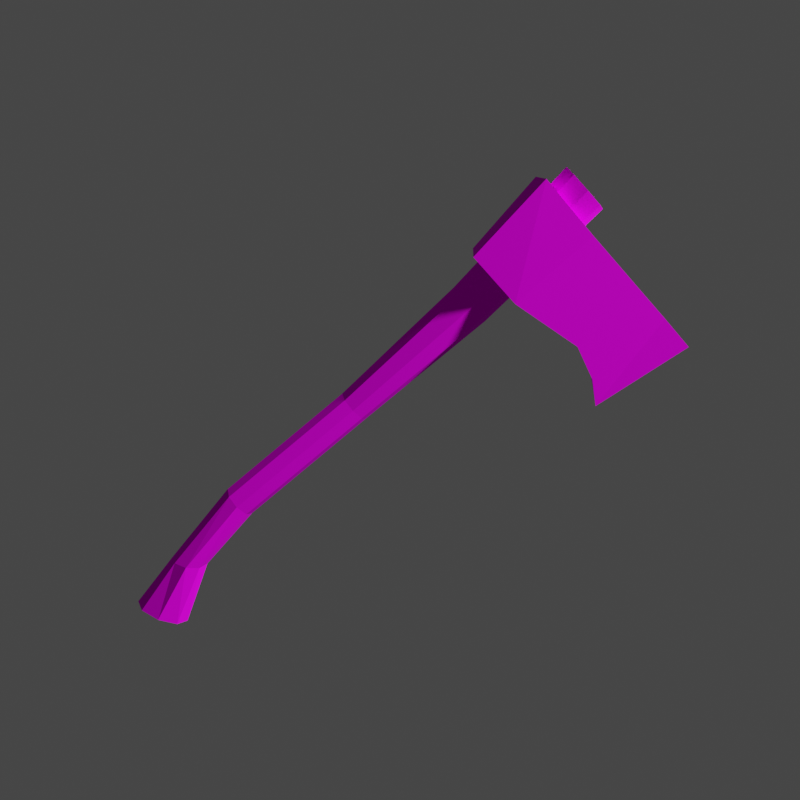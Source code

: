 # Source: axe.blend  (saved by Blender 2.91.10; exported with 4.5.12 LTS)
import bpy
from mathutils import Matrix  # noqa: F401  (used for matrix-valued properties, if any)

bpy.ops.wm.read_factory_settings(use_empty=True)
scene = bpy.context.scene
scene.name = 'Scene'

# ---- collections
col_collection = bpy.data.collections.new('Collection'); scene.collection.children.link(col_collection)

# ---- images (referenced by path relative to the original .blend; pixels are not part of the script)
import os
ASSET_DIR = os.environ.get("B2B_ASSET_DIR", "")  # directory of the original .blend (textures are referenced by path, not embedded)
HERE = os.path.dirname(os.path.abspath(__file__))  # packed textures are extracted next to this script under _unpacked/

def load_image(name, relpath, width, height, colorspace="sRGB"):
    """Load a texture the original file referenced (path relative to the .blend, or extracted next to this script)."""
    p = next((c for c in (os.path.join(HERE, relpath), os.path.join(ASSET_DIR, relpath)) if relpath and os.path.exists(c)), "")
    if p:
        img = bpy.data.images.load(p, check_existing=True)
        img.name = name
    else:  # same state as the original file: an image datablock whose file is absent (Cycles renders it pink)
        img = bpy.data.images.new(name, width, height)
        img.source = "FILE"
        img.filepath = "//" + (relpath or name)
    img.colorspace_settings.name = colorspace
    return img
img_color_palette_png = load_image('color-palette.png', 'color-palette.png', 1024, 1024, 'sRGB')

# ---- materials (node trees are filled in below, after node groups)
mat_material_001 = bpy.data.materials.new('Material.001')
mat_material_001.use_transparent_shadow = False

# ---- material node trees
mat_material_001.use_nodes = True; mat_material_001.node_tree.nodes.clear()
_N = mat_material_001.node_tree.nodes; _L = mat_material_001.node_tree.links
n0 = _N.new('ShaderNodeBsdfPrincipled'); n0.name = 'Principled BSDF'; n0.location = (10, 300)
n0.distribution = 'GGX'
n0.subsurface_method = 'BURLEY'
n0.inputs[2].default_value = 1.0
n0.inputs[3].default_value = 1.45
n0.inputs[13].default_value = 0.07727
n0.inputs[27].default_value = (0.0, 0.0, 0.0, 1.0)
n0.inputs[28].default_value = 1.0
n1 = _N.new('ShaderNodeOutputMaterial'); n1.name = 'Material Output'; n1.location = (300, 300)
n2 = _N.new('ShaderNodeTexImage'); n2.name = 'Image Texture'; n2.location = (-337, 225)
n2.image = img_color_palette_png
_L.new(n0.outputs[0], n1.inputs[0])
_L.new(n2.outputs[0], n0.inputs[0])
n1.is_active_output = True

# ---- world
world_world = bpy.data.worlds.new('World'); scene.world = world_world
world_world.use_nodes = True; world_world.node_tree.nodes.clear()
_N = world_world.node_tree.nodes; _L = world_world.node_tree.links
n0 = _N.new('ShaderNodeOutputWorld'); n0.name = 'World Output'; n0.location = (300, 300)
n1 = _N.new('ShaderNodeBackground'); n1.name = 'Background'; n1.location = (10, 300)
n1.inputs[0].default_value = (0.05088, 0.05088, 0.05088, 1.0)
_L.new(n1.outputs[0], n0.inputs[0])
n0.is_active_output = True
world_world.color = (0.05088, 0.05088, 0.05088)
world_world.use_sun_shadow = False
world_world.sun_shadow_jitter_overblur = 0.0

# ---- cameras
cam_camera = bpy.data.cameras.new('Camera')
cam_camera.clip_end = 100.0
cam_camera.ortho_scale = 7.314

# ---- lights
light_light = bpy.data.lights.new('Light', 'POINT')
light_light.transmission_factor = 0.0
light_light.energy = 1000.0
light_light.shadow_soft_size = 0.1
light_light.shadow_maximum_resolution = 0.006
light_light.use_absolute_resolution = True

# ---- meshes
me_cylinder_002 = bpy.data.meshes.new('Cylinder.002')
me_cylinder_002.from_pydata([(0.4899, 0.2217, -1.258), (0.2697, 0.2538, 2.063), (0.5868, 0.1893, -1.213), (0.3706, 0.212, 2.063), (0.627, 0.111, -1.194), (0.4124, 0.111, 2.063), (0.5868, 0.03274, -1.213), (0.3706, 0.01005, 2.063), (0.4899, 0.0003267, -1.258), (0.2697, -0.03177, 2.063), (0.393, 0.03274, -1.303), (0.1687, 0.01005, 2.063), (0.3529, 0.111, -1.321), (0.1269, 0.111, 2.063), (0.393, 0.1893, -1.303), (0.1687, 0.212, 2.063), (0.3058, 0.2033, -0.4476), (0.3295, 0.2088, 0.4024), (0.3285, 0.2391, 1.232), (0.4149, 0.2033, 1.232), (0.3962, 0.1811, 0.4024), (0.3738, 0.1751, -0.4476), (0.4507, 0.1169, 1.232), (0.4238, 0.1144, 0.4024), (0.402, 0.1071, -0.4476), (0.4149, 0.03048, 1.232), (0.3962, 0.04775, 0.4024), (0.3738, 0.03901, -0.4476), (0.3285, -0.005314, 1.232), (0.3295, 0.02013, 0.4024), (0.3058, 0.01083, -0.4476), (0.2421, 0.03048, 1.232), (0.2628, 0.04775, 0.4024), (0.2378, 0.03901, -0.4476), (0.2063, 0.1169, 1.232), (0.2352, 0.1144, 0.4024), (0.2096, 0.1071, -0.4476), (0.2421, 0.2033, 1.232), (0.2628, 0.1811, 0.4024), (0.2378, 0.1751, -0.4476), (0.4282, 0.1832, -0.8707), (0.4517, 0.1093, -0.8533), (0.4282, 0.03541, -0.8707), (0.3714, 0.0048, -0.9128), (0.3146, 0.03541, -0.9549), (0.2911, 0.1093, -0.9723), (0.3146, 0.1832, -0.9549), (0.3714, 0.2139, -0.9128), (0.1352, -0.04177, 1.425), (0.08419, -0.05372, 1.948), (0.1452, 0.3172, 1.425), (0.08419, 0.3172, 1.917), (0.4551, -0.05372, 1.425), (0.4551, -0.05372, 1.939), (0.4551, 0.3172, 1.425), (0.4551, 0.3172, 1.939), (0.8668, 0.201, 1.939), (0.8668, 0.201, 1.508), (0.8668, 0.06254, 1.508), (0.8668, 0.06254, 1.939), (1.275, 0.1318, 1.936), (1.199, 0.1318, 1.365), (1.199, 0.1318, 1.365), (1.275, 0.1318, 1.936), (1.067, 0.1101, 1.939), (1.067, 0.1535, 1.939), (1.067, 0.1535, 1.449), (1.067, 0.1101, 1.449)], [], [(18, 1, 3, 19), (19, 3, 5, 22), (22, 5, 7, 25), (25, 7, 9, 28), (28, 9, 11, 31), (31, 11, 13, 34), (3, 1, 15, 13, 11, 9, 7, 5), (34, 13, 15, 37), (37, 15, 1, 18), (0, 2, 4, 6, 8, 10, 12, 14), (46, 39, 16, 47), (39, 38, 17, 16), (38, 37, 18, 17), (45, 36, 39, 46), (36, 35, 38, 39), (35, 34, 37, 38), (44, 33, 36, 45), (33, 32, 35, 36), (32, 31, 34, 35), (43, 30, 33, 44), (30, 29, 32, 33), (29, 28, 31, 32), (42, 27, 30, 43), (27, 26, 29, 30), (26, 25, 28, 29), (41, 24, 27, 42), (24, 23, 26, 27), (23, 22, 25, 26), (40, 21, 24, 41), (21, 20, 23, 24), (20, 19, 22, 23), (47, 16, 21, 40), (16, 17, 20, 21), (17, 18, 19, 20), (0, 47, 40, 2), (2, 40, 41, 4), (4, 41, 42, 6), (6, 42, 43, 8), (8, 43, 44, 10), (10, 44, 45, 12), (12, 45, 46, 14), (14, 46, 47, 0), (48, 49, 51, 50), (50, 51, 55, 54), (55, 53, 59, 56), (52, 53, 49, 48), (50, 54, 52, 48), (55, 51, 49, 53), (65, 64, 63, 60), (54, 55, 56, 57), (53, 52, 58, 59), (52, 54, 57, 58), (61, 60, 63, 62), (66, 65, 60, 61), (64, 67, 62, 63), (67, 66, 61, 62), (58, 57, 66, 67), (59, 58, 67, 64), (57, 56, 65, 66), (56, 59, 64, 65)])
_uv = me_cylinder_002.uv_layers.new(name='UVMap')
_uv.uv.foreach_set('vector', [0.1914, 0.6843, 0.1914, 0.6843, 0.1914, 0.6843, 0.1914, 0.6843, 0.1914, 0.6843, 0.1914, 0.6843, 0.1914, 0.6843, 0.1914, 0.6843, 0.1914, 0.6843, 0.1914, 0.6843, 0.1914, 0.6843, 0.1914, 0.6843, 0.1914, 0.6843, 0.1914, 0.6843, 0.1914, 0.6843, 0.1914, 0.6843, 0.1914, 0.6843, 0.1914, 0.6843, 0.1914, 0.6843, 0.1914, 0.6843, 0.1914, 0.6843, 0.1914, 0.6843, 0.1914, 0.6843, 0.1914, 0.6843, 0.1914, 0.6843, 0.1914, 0.6843, 0.1914, 0.6843, 0.1914, 0.6843, 0.1914, 0.6843, 0.1914, 0.6843, 0.1914, 0.6843, 0.1914, 0.6843, 0.1914, 0.6843, 0.1914, 0.6843, 0.1914, 0.6843, 0.1914, 0.6843, 0.1914, 0.6843, 0.1914, 0.6843, 0.1914, 0.6843, 0.1914, 0.6843, 0.1914, 0.6843, 0.1914, 0.6843, 0.1914, 0.6843, 0.1914, 0.6843, 0.1914, 0.6843, 0.1914, 0.6843, 0.1914, 0.6843, 0.1914, 0.6843, 0.1914, 0.6843, 0.1914, 0.6843, 0.1914, 0.6843, 0.1914, 0.6843, 0.1914, 0.6843, 0.1914, 0.6843, 0.1914, 0.6843, 0.1914, 0.6843, 0.1914, 0.6843, 0.1914, 0.6843, 0.1914, 0.6843, 0.1914, 0.6843, 0.1914, 0.6843, 0.1914, 0.6843, 0.1914, 0.6843, 0.1914, 0.6843, 0.1914, 0.6843, 0.1914, 0.6843, 0.1914, 0.6843, 0.1914, 0.6843, 0.1914, 0.6843, 0.1914, 0.6843, 0.1914, 0.6843, 0.1914, 0.6843, 0.1914, 0.6843, 0.1914, 0.6843, 0.1914, 0.6843, 0.1914, 0.6843, 0.1914, 0.6843, 0.1914, 0.6843, 0.1914, 0.6843, 0.1914, 0.6843, 0.1914, 0.6843, 0.1914, 0.6843, 0.1914, 0.6843, 0.1914, 0.6843, 0.1914, 0.6843, 0.1914, 0.6843, 0.1914, 0.6843, 0.1914, 0.6843, 0.1914, 0.6843, 0.1914, 0.6843, 0.1914, 0.6843, 0.1914, 0.6843, 0.1914, 0.6843, 0.1914, 0.6843, 0.1914, 0.6843, 0.1914, 0.6843, 0.1914, 0.6843, 0.1914, 0.6843, 0.1914, 0.6843, 0.1914, 0.6843, 0.1914, 0.6843, 0.1914, 0.6843, 0.1914, 0.6843, 0.1914, 0.6843, 0.1914, 0.6843, 0.1914, 0.6843, 0.1914, 0.6843, 0.1914, 0.6843, 0.1914, 0.6843, 0.1914, 0.6843, 0.1914, 0.6843, 0.1914, 0.6843, 0.1914, 0.6843, 0.1914, 0.6843, 0.1914, 0.6843, 0.1914, 0.6843, 0.1914, 0.6843, 0.1914, 0.6843, 0.1914, 0.6843, 0.1914, 0.6843, 0.1914, 0.6843, 0.1914, 0.6843, 0.1914, 0.6843, 0.1914, 0.6843, 0.1914, 0.6843, 0.1914, 0.6843, 0.1914, 0.6843, 0.1914, 0.6843, 0.1914, 0.6843, 0.1914, 0.6843, 0.1914, 0.6843, 0.1914, 0.6843, 0.1914, 0.6843, 0.1914, 0.6843, 0.1914, 0.6843, 0.1914, 0.6843, 0.1914, 0.6843, 0.1914, 0.6843, 0.1914, 0.6843, 0.1914, 0.6843, 0.1914, 0.6843, 0.1914, 0.6843, 0.1914, 0.6843, 0.1914, 0.6843, 0.1914, 0.6843, 0.1914, 0.6843, 0.1914, 0.6843, 0.1914, 0.6843, 0.1914, 0.6843, 0.1914, 0.6843, 0.1914, 0.6843, 0.1914, 0.6843, 0.1914, 0.6843, 0.1914, 0.6843, 0.1914, 0.6843, 0.1914, 0.6843, 0.1914, 0.6843, 0.1914, 0.6843, 0.1914, 0.6843, 0.1914, 0.6843, 0.1914, 0.6843, 0.1914, 0.6843, 0.1914, 0.6843, 0.1914, 0.6843, 0.1914, 0.6843, 0.1914, 0.6843, 0.1914, 0.6843, 0.1914, 0.6843, 0.1914, 0.6843, 0.1914, 0.6843, 0.1914, 0.6843, 0.1914, 0.6843, 0.1914, 0.6843, 0.1914, 0.6843, 0.1914, 0.6843, 0.1914, 0.6843, 0.5566, 0.9375, 0.5566, 0.9375, 0.5566, 0.9375, 0.5566, 0.9375, 0.5566, 0.9375, 0.5566, 0.9375, 0.5566, 0.9375, 0.5566, 0.9375, 0.5566, 0.9375, 0.5566, 0.9375, 0.5566, 0.9375, 0.5566, 0.9375, 0.5566, 0.9375, 0.5566, 0.9375, 0.5566, 0.9375, 0.5566, 0.9375, 0.5566, 0.9375, 0.5566, 0.9375, 0.5566, 0.9375, 0.5566, 0.9375, 0.5566, 0.9375, 0.5566, 0.9375, 0.5566, 0.9375, 0.5566, 0.9375, 0.5566, 0.9375, 0.5566, 0.9375, 0.5566, 0.9375, 0.5566, 0.9375, 0.5566, 0.9375, 0.5566, 0.9375, 0.5566, 0.9375, 0.5566, 0.9375, 0.5566, 0.9375, 0.5566, 0.9375, 0.5566, 0.9375, 0.5566, 0.9375, 0.5566, 0.9375, 0.5566, 0.9375, 0.5566, 0.9375, 0.5566, 0.9375, 0.5566, 0.9375, 0.5566, 0.9375, 0.5566, 0.9375, 0.5566, 0.9375, 0.5566, 0.9375, 0.5566, 0.9375, 0.5566, 0.9375, 0.5566, 0.9375, 0.5566, 0.9375, 0.5566, 0.9375, 0.5566, 0.9375, 0.5566, 0.9375, 0.5566, 0.9375, 0.5566, 0.9375, 0.5566, 0.9375, 0.5566, 0.9375, 0.5566, 0.9375, 0.5566, 0.9375, 0.5566, 0.9375, 0.5566, 0.9375, 0.5566, 0.9375, 0.5566, 0.9375, 0.5566, 0.9375, 0.5566, 0.9375, 0.5566, 0.9375, 0.5566, 0.9375, 0.5566, 0.9375, 0.5566, 0.9375, 0.5566, 0.9375, 0.5566, 0.9375, 0.5566, 0.9375, 0.5566, 0.9375])
me_cylinder_002.materials.append(mat_material_001)
me_cylinder_002.use_remesh_fix_poles = True
me_cylinder_002.use_remesh_preserve_attributes = False
me_cylinder_002.use_mirror_vertex_groups = False
me_cylinder_002.update()

# ---- objects
ob_light = bpy.data.objects.new('Light', light_light)
ob_camera = bpy.data.objects.new('Camera', cam_camera)
ob_cylinder_002 = bpy.data.objects.new('Cylinder.002', me_cylinder_002)

# ---- transforms, parenting, visibility, modifiers, constraints
ob_light.location = (2.617, -1.641, 2.497)
ob_light.rotation_euler = (0.6503, 0.05522, 1.866)
ob_light.lock_rotations_4d = False
ob_light.empty_display_type = 'ARROWS'
ob_light.color = (0.0, 0.0, 0.0, 0.0)
ob_light.lineart.crease_threshold = 0.0
ob_camera.location = (-0.0568, -0.7156, 0.4357)
ob_camera.rotation_euler = (1.29, 0.01168, -0.3179)
ob_camera.scale = (1.0, 1.0, 1.0)
ob_camera.lock_rotations_4d = False
ob_camera.empty_display_type = 'ARROWS'
ob_camera.color = (0.0, 0.0, 0.0, 0.0)
ob_camera.display_type = 'WIRE'
ob_camera.lineart.crease_threshold = 0.0
ob_cylinder_002.location = (0.09912, 0.1451, 0.1736)
ob_cylinder_002.rotation_euler = (3.642e-07, 0.8409, 5.926)
ob_cylinder_002.scale = (0.153, 0.153, 0.153)
ob_cylinder_002.lineart.crease_threshold = 0.0
_m = ob_cylinder_002.modifiers.new('Decimate', 'DECIMATE')

# ---- collection membership
col_collection.objects.link(ob_light)
col_collection.objects.link(ob_camera)
col_collection.objects.link(ob_cylinder_002)

# ---- scene / render settings (as saved in the file)
scene.camera = ob_camera
scene.frame_start = 1; scene.frame_end = 250; scene.frame_set(1)
scene.render.engine = 'BLENDER_EEVEE_NEXT'
scene.render.resolution_x = 256
scene.render.resolution_y = 256
scene.render.film_transparent = True
scene.cycles.use_denoising = False
scene.cycles.samples = 128
scene.cycles.sampling_pattern = 'TABULATED_SOBOL'
scene.cycles.use_adaptive_sampling = False
scene.cycles.use_light_tree = False
scene.view_settings.view_transform = 'Filmic'
bpy.context.view_layer.update()
